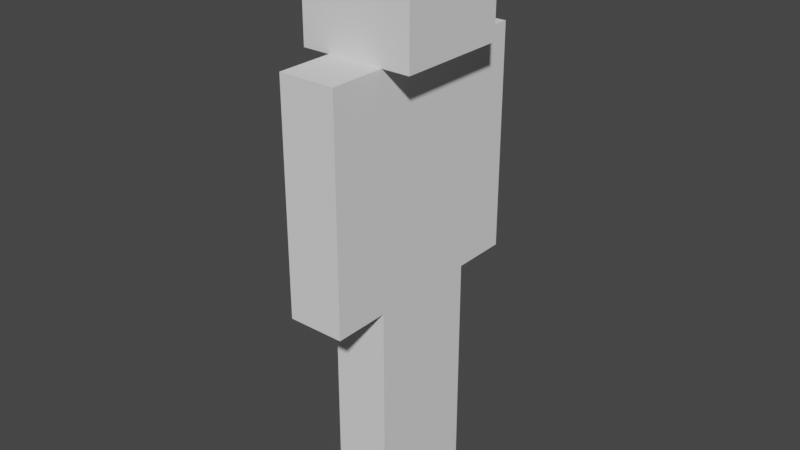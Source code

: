 # Source: mistake.blend  (saved by Blender 2.82.7; exported with 4.5.12 LTS)
import bpy
from mathutils import Matrix  # noqa: F401  (used for matrix-valued properties, if any)

bpy.ops.wm.read_factory_settings(use_empty=True)
scene = bpy.context.scene
scene.name = 'Scene'

# ---- collections
col_collection = bpy.data.collections.new('Collection'); scene.collection.children.link(col_collection)

# ---- materials (node trees are filled in below, after node groups)
mat_main_color = bpy.data.materials.new('Main Color')
mat_main_color.use_transparent_shadow = False

# ---- material node trees

# ---- world
world_world = bpy.data.worlds.new('World'); scene.world = world_world
world_world.use_nodes = True; world_world.node_tree.nodes.clear()
_N = world_world.node_tree.nodes; _L = world_world.node_tree.links
n0 = _N.new('ShaderNodeOutputWorld'); n0.name = 'World Output'; n0.location = (300, 300)
n1 = _N.new('ShaderNodeBackground'); n1.name = 'Background'; n1.location = (10, 300)
n1.inputs[0].default_value = (0.05088, 0.05088, 0.05088, 1.0)
_L.new(n1.outputs[0], n0.inputs[0])
n0.is_active_output = True
world_world.color = (0.05088, 0.05088, 0.05088)
world_world.use_sun_shadow = False
world_world.sun_shadow_jitter_overblur = 0.0

# ---- meshes
me_cube_001 = bpy.data.meshes.new('Cube.001')
me_cube_001.from_pydata([(-1.0, -1.0, -1.0), (-1.0, -1.0, 1.0), (-1.0, 1.0, -1.0), (-1.0, 1.0, 1.0), (1.0, -1.0, -1.0), (1.0, -1.0, 1.0), (1.0, 1.0, -1.0), (1.0, 1.0, 1.0)], [], [(0, 1, 3, 2), (2, 3, 7, 6), (6, 7, 5, 4), (4, 5, 1, 0), (2, 6, 4, 0), (7, 3, 1, 5)])
_uv = me_cube_001.uv_layers.new(name='UVMap')
_uv.uv.foreach_set('vector', [0.375, 0.0, 0.625, 0.0, 0.625, 0.25, 0.375, 0.25, 0.375, 0.25, 0.625, 0.25, 0.625, 0.5, 0.375, 0.5, 0.375, 0.5, 0.625, 0.5, 0.625, 0.75, 0.375, 0.75, 0.375, 0.75, 0.625, 0.75, 0.625, 1.0, 0.375, 1.0, 0.125, 0.5, 0.375, 0.5, 0.375, 0.75, 0.125, 0.75, 0.625, 0.5, 0.875, 0.5, 0.875, 0.75, 0.625, 0.75])
me_cube_001.use_remesh_fix_poles = True
me_cube_001.use_remesh_preserve_attributes = False
me_cube_001.use_mirror_vertex_groups = False
me_cube_001.update()
me_cube_002 = bpy.data.meshes.new('Cube.002')
me_cube_002.from_pydata([(-1.0, -1.0, -1.0), (-1.0, -1.0, 1.0), (-1.0, 1.0, -1.0), (-1.0, 1.0, 1.0), (1.0, -1.0, -1.0), (1.0, -1.0, 1.0), (1.0, 1.0, -1.0), (1.0, 1.0, 1.0)], [], [(0, 1, 3, 2), (2, 3, 7, 6), (6, 7, 5, 4), (4, 5, 1, 0), (2, 6, 4, 0), (7, 3, 1, 5)])
_uv = me_cube_002.uv_layers.new(name='UVMap')
_uv.uv.foreach_set('vector', [0.375, 0.0, 0.625, 0.0, 0.625, 0.25, 0.375, 0.25, 0.375, 0.25, 0.625, 0.25, 0.625, 0.5, 0.375, 0.5, 0.375, 0.5, 0.625, 0.5, 0.625, 0.75, 0.375, 0.75, 0.375, 0.75, 0.625, 0.75, 0.625, 1.0, 0.375, 1.0, 0.125, 0.5, 0.375, 0.5, 0.375, 0.75, 0.125, 0.75, 0.625, 0.5, 0.875, 0.5, 0.875, 0.75, 0.625, 0.75])
me_cube_002.use_remesh_fix_poles = True
me_cube_002.use_remesh_preserve_attributes = False
me_cube_002.use_mirror_vertex_groups = False
me_cube_002.update()
me_cube_003 = bpy.data.meshes.new('Cube.003')
me_cube_003.from_pydata([(-1.0, -1.0, -1.0), (-1.0, -1.0, 1.0), (-1.0, 1.0, -1.0), (-1.0, 1.0, 1.0), (1.0, -1.0, -1.0), (1.0, -1.0, 1.0), (1.0, 1.0, -1.0), (1.0, 1.0, 1.0)], [], [(0, 1, 3, 2), (2, 3, 7, 6), (6, 7, 5, 4), (4, 5, 1, 0), (2, 6, 4, 0), (7, 3, 1, 5)])
_uv = me_cube_003.uv_layers.new(name='UVMap')
_uv.uv.foreach_set('vector', [0.375, 0.0, 0.625, 0.0, 0.625, 0.25, 0.375, 0.25, 0.375, 0.25, 0.625, 0.25, 0.625, 0.5, 0.375, 0.5, 0.375, 0.5, 0.625, 0.5, 0.625, 0.75, 0.375, 0.75, 0.375, 0.75, 0.625, 0.75, 0.625, 1.0, 0.375, 1.0, 0.125, 0.5, 0.375, 0.5, 0.375, 0.75, 0.125, 0.75, 0.625, 0.5, 0.875, 0.5, 0.875, 0.75, 0.625, 0.75])
me_cube_003.materials.append(mat_main_color)
me_cube_003.use_remesh_fix_poles = True
me_cube_003.use_remesh_preserve_attributes = False
me_cube_003.use_mirror_vertex_groups = False
me_cube_003.update()
me_cube_004 = bpy.data.meshes.new('Cube.004')
me_cube_004.from_pydata([(-1.0, -1.0, -1.0), (-1.0, -1.0, 1.0), (-1.0, 1.0, -1.0), (-1.0, 1.0, 1.0), (1.0, -1.0, -1.0), (1.0, -1.0, 1.0), (1.0, 1.0, -1.0), (1.0, 1.0, 1.0)], [], [(0, 1, 3, 2), (2, 3, 7, 6), (6, 7, 5, 4), (4, 5, 1, 0), (2, 6, 4, 0), (7, 3, 1, 5)])
_uv = me_cube_004.uv_layers.new(name='UVMap')
_uv.uv.foreach_set('vector', [0.375, 0.0, 0.625, 0.0, 0.625, 0.25, 0.375, 0.25, 0.375, 0.25, 0.625, 0.25, 0.625, 0.5, 0.375, 0.5, 0.375, 0.5, 0.625, 0.5, 0.625, 0.75, 0.375, 0.75, 0.375, 0.75, 0.625, 0.75, 0.625, 1.0, 0.375, 1.0, 0.125, 0.5, 0.375, 0.5, 0.375, 0.75, 0.125, 0.75, 0.625, 0.5, 0.875, 0.5, 0.875, 0.75, 0.625, 0.75])
me_cube_004.use_remesh_fix_poles = True
me_cube_004.use_remesh_preserve_attributes = False
me_cube_004.use_mirror_vertex_groups = False
me_cube_004.update()
me_cube_005 = bpy.data.meshes.new('Cube.005')
me_cube_005.from_pydata([(-1.0, -1.0, -1.0), (-1.0, -1.0, 1.0), (-1.0, 1.0, -1.0), (-1.0, 1.0, 1.0), (1.0, -1.0, -1.0), (1.0, -1.0, 1.0), (1.0, 1.0, -1.0), (1.0, 1.0, 1.0)], [], [(0, 1, 3, 2), (2, 3, 7, 6), (6, 7, 5, 4), (4, 5, 1, 0), (2, 6, 4, 0), (7, 3, 1, 5)])
_uv = me_cube_005.uv_layers.new(name='UVMap')
_uv.uv.foreach_set('vector', [0.375, 0.0, 0.625, 0.0, 0.625, 0.25, 0.375, 0.25, 0.375, 0.25, 0.625, 0.25, 0.625, 0.5, 0.375, 0.5, 0.375, 0.5, 0.625, 0.5, 0.625, 0.75, 0.375, 0.75, 0.375, 0.75, 0.625, 0.75, 0.625, 1.0, 0.375, 1.0, 0.125, 0.5, 0.375, 0.5, 0.375, 0.75, 0.125, 0.75, 0.625, 0.5, 0.875, 0.5, 0.875, 0.75, 0.625, 0.75])
me_cube_005.use_remesh_fix_poles = True
me_cube_005.use_remesh_preserve_attributes = False
me_cube_005.use_mirror_vertex_groups = False
me_cube_005.update()
me_cube_006 = bpy.data.meshes.new('Cube.006')
me_cube_006.from_pydata([(-1.0, -1.0, -1.0), (-1.0, -1.0, 1.0), (-1.0, 1.0, -1.0), (-1.0, 1.0, 1.0), (1.0, -1.0, -1.0), (1.0, -1.0, 1.0), (1.0, 1.0, -1.0), (1.0, 1.0, 1.0)], [], [(0, 1, 3, 2), (2, 3, 7, 6), (6, 7, 5, 4), (4, 5, 1, 0), (2, 6, 4, 0), (7, 3, 1, 5)])
_uv = me_cube_006.uv_layers.new(name='UVMap')
_uv.uv.foreach_set('vector', [0.375, 0.0, 0.625, 0.0, 0.625, 0.25, 0.375, 0.25, 0.375, 0.25, 0.625, 0.25, 0.625, 0.5, 0.375, 0.5, 0.375, 0.5, 0.625, 0.5, 0.625, 0.75, 0.375, 0.75, 0.375, 0.75, 0.625, 0.75, 0.625, 1.0, 0.375, 1.0, 0.125, 0.5, 0.375, 0.5, 0.375, 0.75, 0.125, 0.75, 0.625, 0.5, 0.875, 0.5, 0.875, 0.75, 0.625, 0.75])
me_cube_006.use_remesh_fix_poles = True
me_cube_006.use_remesh_preserve_attributes = False
me_cube_006.use_mirror_vertex_groups = False
me_cube_006.update()

# ---- objects
ob_cube = bpy.data.objects.new('Cube', me_cube_001)
ob_cube_001 = bpy.data.objects.new('Cube.001', me_cube_002)
ob_cube_002 = bpy.data.objects.new('Cube.002', me_cube_003)
ob_cube_003 = bpy.data.objects.new('Cube.003', me_cube_004)
ob_cube_004 = bpy.data.objects.new('Cube.004', me_cube_005)
ob_cube_005 = bpy.data.objects.new('Cube.005', me_cube_006)

# ---- transforms, parenting, visibility, modifiers, constraints
ob_cube.location = (0.0, 0.0, 9.0)
ob_cube.lineart.crease_threshold = 0.0
ob_cube_001.location = (0.0, 0.0, 6.0)
ob_cube_001.scale = (0.5004, 1.0, 2.0)
ob_cube_001.lineart.crease_threshold = 0.0
ob_cube_002.location = (0.0, 1.5, 6.0)
ob_cube_002.scale = (0.5004, 0.5, 2.0)
ob_cube_002.lineart.crease_threshold = 0.0
ob_cube_003.location = (0.0, -1.5, 6.0)
ob_cube_003.scale = (0.5004, 0.5, 2.0)
ob_cube_003.lineart.crease_threshold = 0.0
ob_cube_004.location = (0.0, 0.5, 2.0)
ob_cube_004.scale = (0.5004, 0.5, 2.0)
ob_cube_004.lineart.crease_threshold = 0.0
ob_cube_005.location = (0.0, -0.5, 2.0)
ob_cube_005.scale = (0.5004, 0.5, 2.0)
ob_cube_005.lineart.crease_threshold = 0.0

# ---- collection membership
col_collection.objects.link(ob_cube)
col_collection.objects.link(ob_cube_001)
col_collection.objects.link(ob_cube_002)
col_collection.objects.link(ob_cube_003)
col_collection.objects.link(ob_cube_004)
col_collection.objects.link(ob_cube_005)

# ---- scene / render settings (as saved in the file)
scene.frame_start = 1; scene.frame_end = 250; scene.frame_set(24)
scene.render.engine = 'BLENDER_EEVEE_NEXT'
scene.cycles.use_denoising = False
scene.cycles.samples = 128
scene.cycles.sampling_pattern = 'TABULATED_SOBOL'
scene.cycles.use_adaptive_sampling = False
scene.cycles.use_light_tree = False
scene.view_settings.view_transform = 'Filmic'
bpy.context.view_layer.update()

# ---- added for rendering (the .blend has no active camera and no usable light): camera, sun
cam_auto = bpy.data.cameras.new('AutoCamera')
cam_auto.lens = 50.0
cam_auto.sensor_width = 36.0
cam_auto.clip_end = 1000.0
ob_auto_camera = bpy.data.objects.new('AutoCamera', cam_auto)
scene.collection.objects.link(ob_auto_camera)
ob_auto_camera.location = (10.1353, -12.1624, 13.1083)
ob_auto_camera.rotation_euler = (1.09748, -7.21219e-08, 0.694738)
scene.camera = ob_auto_camera
light_auto_sun = bpy.data.lights.new('AutoSun', 'SUN')
light_auto_sun.energy = 3.0
light_auto_sun.angle = 0.0523599
ob_auto_sun = bpy.data.objects.new('AutoSun', light_auto_sun)
scene.collection.objects.link(ob_auto_sun)
ob_auto_sun.rotation_euler = (0.872665, 0.174533, 0.523599)
bpy.context.view_layer.update()
